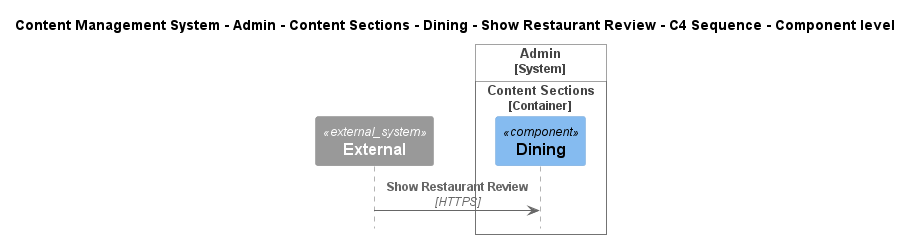

The diagram above was rendered by PlantUML. Its source (embedded in the PNG):
@startuml
!include ..\..\..\..\..\..\..\..\..\.c4s\C4_Sequence.puml

title Content Management System - Admin - Content Sections - Dining - Show Restaurant Review - C4 Sequence - Component level

System_Ext(C4InterFlow.SoftwareSystems.ExternalSystem, "External", "")

System_Boundary(ContentManagementSystem.SoftwareSystems.Admin, "Admin")
    
Container_Boundary(ContentManagementSystem.SoftwareSystems.Admin.Containers.ContentSections, "Content Sections")
    Component(ContentManagementSystem.SoftwareSystems.Admin.Containers.ContentSections.Components.Dining, "Dining", "", "")
Boundary_End()
Boundary_End()

Rel(C4InterFlow.SoftwareSystems.ExternalSystem, ContentManagementSystem.SoftwareSystems.Admin.Containers.ContentSections.Components.Dining, "Show Restaurant Review", "HTTPS")


@enduml